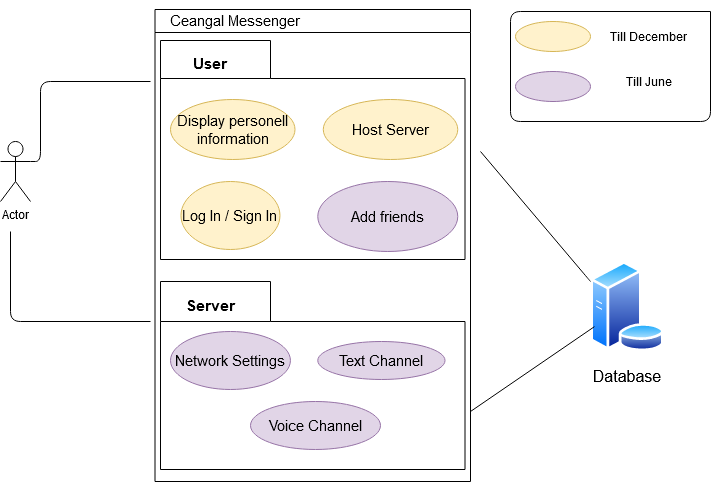

The diagram above was exported from draw.io. Its source (the exported page's mxGraphModel, read from the mxfile embedded in the PNG):
<mxGraphModel dx="1422" dy="763" grid="1" gridSize="10" guides="1" tooltips="1" connect="1" arrows="1" fold="1" page="1" pageScale="1" pageWidth="1169" pageHeight="826" background="#ffffff" math="0" shadow="0">
  <root>
    <mxCell id="0" />
    <mxCell id="1" parent="0" />
    <mxCell id="2" value="" style="swimlane;whiteSpace=wrap;startSize=23;" parent="1" vertex="1">
      <mxGeometry x="164.5" y="128" width="315.5" height="472" as="geometry" />
    </mxCell>
    <mxCell id="8PeZUIdGhGYh7SXMZQBE-57" value="" style="shape=folder;fontStyle=1;spacingTop=10;tabWidth=110;tabHeight=38;tabPosition=left;html=1;strokeColor=#000000;fillColor=none;fontSize=15;" parent="2" vertex="1">
      <mxGeometry x="5.5" y="31" width="304.5" height="219" as="geometry" />
    </mxCell>
    <mxCell id="8PeZUIdGhGYh7SXMZQBE-59" value="User" style="text;align=center;fontStyle=1;verticalAlign=middle;spacingLeft=3;spacingRight=3;strokeColor=none;rotatable=0;points=[[0,0.5],[1,0.5]];portConstraint=eastwest;fillColor=none;fontSize=15;" parent="2" vertex="1">
      <mxGeometry x="15.5" y="40" width="80" height="26" as="geometry" />
    </mxCell>
    <mxCell id="8PeZUIdGhGYh7SXMZQBE-60" value="Display personell information" style="ellipse;whiteSpace=wrap;html=1;strokeColor=#d6b656;fillColor=#fff2cc;fontSize=15;" parent="2" vertex="1">
      <mxGeometry x="15.5" y="90" width="124.5" height="60" as="geometry" />
    </mxCell>
    <mxCell id="8PeZUIdGhGYh7SXMZQBE-61" value="Host Server" style="ellipse;whiteSpace=wrap;html=1;strokeColor=#d6b656;fillColor=#fff2cc;fontSize=15;" parent="2" vertex="1">
      <mxGeometry x="168.28" y="90" width="134.5" height="60" as="geometry" />
    </mxCell>
    <mxCell id="8PeZUIdGhGYh7SXMZQBE-63" value="Add friends" style="ellipse;whiteSpace=wrap;html=1;strokeColor=#9673a6;fillColor=#e1d5e7;fontSize=15;" parent="2" vertex="1">
      <mxGeometry x="162.78" y="172" width="140" height="70" as="geometry" />
    </mxCell>
    <mxCell id="8PeZUIdGhGYh7SXMZQBE-64" value="Log In / Sign In" style="ellipse;whiteSpace=wrap;html=1;strokeColor=#d6b656;fillColor=#fff2cc;fontSize=15;" parent="2" vertex="1">
      <mxGeometry x="25.97" y="172" width="99" height="68" as="geometry" />
    </mxCell>
    <mxCell id="8PeZUIdGhGYh7SXMZQBE-65" value="" style="shape=folder;fontStyle=1;spacingTop=10;tabWidth=110;tabHeight=40;tabPosition=left;html=1;strokeColor=#000000;fillColor=none;fontSize=15;" parent="2" vertex="1">
      <mxGeometry x="5.5" y="272" width="304.5" height="188" as="geometry" />
    </mxCell>
    <mxCell id="8PeZUIdGhGYh7SXMZQBE-66" value="Server" style="text;align=center;fontStyle=1;verticalAlign=middle;spacingLeft=3;spacingRight=3;strokeColor=none;rotatable=0;points=[[0,0.5],[1,0.5]];portConstraint=eastwest;fillColor=none;fontSize=15;" parent="2" vertex="1">
      <mxGeometry x="15.5" y="282" width="80" height="26" as="geometry" />
    </mxCell>
    <mxCell id="8PeZUIdGhGYh7SXMZQBE-68" value="Network Settings" style="ellipse;whiteSpace=wrap;html=1;strokeColor=#9673a6;fillColor=#e1d5e7;fontSize=15;" parent="2" vertex="1">
      <mxGeometry x="15.5" y="322" width="119.94" height="58" as="geometry" />
    </mxCell>
    <mxCell id="8PeZUIdGhGYh7SXMZQBE-74" value="Text Channel" style="ellipse;whiteSpace=wrap;html=1;strokeColor=#9673a6;fillColor=#e1d5e7;fontSize=15;" parent="2" vertex="1">
      <mxGeometry x="162.78" y="332" width="127.25" height="38" as="geometry" />
    </mxCell>
    <mxCell id="8PeZUIdGhGYh7SXMZQBE-87" value="Voice Channel" style="ellipse;whiteSpace=wrap;html=1;strokeColor=#9673a6;fillColor=#e1d5e7;fontSize=15;" parent="2" vertex="1">
      <mxGeometry x="95.5" y="392" width="130" height="48" as="geometry" />
    </mxCell>
    <mxCell id="8PeZUIdGhGYh7SXMZQBE-43" value="Ceangal Messenger" style="text;html=1;align=center;verticalAlign=middle;whiteSpace=wrap;rounded=0;fontSize=15;" parent="2" vertex="1">
      <mxGeometry x="-4.5" y="-9" width="170" height="40" as="geometry" />
    </mxCell>
    <mxCell id="8PeZUIdGhGYh7SXMZQBE-42" value="Actor" style="shape=umlActor;verticalLabelPosition=bottom;verticalAlign=top;html=1;" parent="1" vertex="1">
      <mxGeometry x="10" y="260" width="30" height="60" as="geometry" />
    </mxCell>
    <mxCell id="8PeZUIdGhGYh7SXMZQBE-92" value="" style="aspect=fixed;perimeter=ellipsePerimeter;html=1;align=center;shadow=0;dashed=0;spacingTop=3;image;image=img/lib/active_directory/database_server.svg;strokeColor=#000000;fillColor=none;fontSize=15;" parent="1" vertex="1">
      <mxGeometry x="600" y="380" width="73.8" height="90" as="geometry" />
    </mxCell>
    <mxCell id="HQhvaNcbPtbjdmgJ4FUq-2" value="&lt;font style=&quot;font-size: 16px&quot;&gt;Database&lt;/font&gt;" style="text;html=1;strokeColor=none;fillColor=none;align=center;verticalAlign=middle;whiteSpace=wrap;rounded=0;" parent="1" vertex="1">
      <mxGeometry x="551.9" y="470" width="170" height="50" as="geometry" />
    </mxCell>
    <mxCell id="k9WG4-ij3z9sUu0Sc3Cr-2" value="" style="endArrow=none;html=1;" parent="1" edge="1">
      <mxGeometry width="50" height="50" relative="1" as="geometry">
        <mxPoint x="490" y="270" as="sourcePoint" />
        <mxPoint x="600" y="400" as="targetPoint" />
        <Array as="points">
          <mxPoint x="600" y="400" />
        </Array>
      </mxGeometry>
    </mxCell>
    <mxCell id="k9WG4-ij3z9sUu0Sc3Cr-3" value="" style="endArrow=none;html=1;entryX=0;entryY=0.75;entryDx=0;entryDy=0;" parent="1" target="8PeZUIdGhGYh7SXMZQBE-92" edge="1">
      <mxGeometry width="50" height="50" relative="1" as="geometry">
        <mxPoint x="480" y="530" as="sourcePoint" />
        <mxPoint x="530" y="480" as="targetPoint" />
      </mxGeometry>
    </mxCell>
    <mxCell id="k9WG4-ij3z9sUu0Sc3Cr-4" value="" style="endArrow=none;html=1;exitX=1;exitY=0.3333333333333333;exitDx=0;exitDy=0;exitPerimeter=0;" parent="1" source="8PeZUIdGhGYh7SXMZQBE-42" edge="1">
      <mxGeometry width="50" height="50" relative="1" as="geometry">
        <mxPoint x="50" y="280" as="sourcePoint" />
        <mxPoint x="160" y="200" as="targetPoint" />
        <Array as="points">
          <mxPoint x="50" y="280" />
          <mxPoint x="50" y="200" />
        </Array>
      </mxGeometry>
    </mxCell>
    <mxCell id="k9WG4-ij3z9sUu0Sc3Cr-5" value="" style="endArrow=none;html=1;" parent="1" edge="1">
      <mxGeometry width="50" height="50" relative="1" as="geometry">
        <mxPoint x="20" y="350" as="sourcePoint" />
        <mxPoint x="160" y="440" as="targetPoint" />
        <Array as="points">
          <mxPoint x="20" y="440" />
        </Array>
      </mxGeometry>
    </mxCell>
    <mxCell id="iiKzrQW7Gg1r2haU2FGs-2" value="" style="ellipse;whiteSpace=wrap;html=1;fillColor=#fff2cc;strokeColor=#d6b656;" parent="1" vertex="1">
      <mxGeometry x="525" y="140" width="75" height="30" as="geometry" />
    </mxCell>
    <mxCell id="iiKzrQW7Gg1r2haU2FGs-3" value="" style="ellipse;whiteSpace=wrap;html=1;fillColor=#e1d5e7;strokeColor=#9673a6;" parent="1" vertex="1">
      <mxGeometry x="525" y="190" width="75" height="30" as="geometry" />
    </mxCell>
    <mxCell id="iiKzrQW7Gg1r2haU2FGs-4" value="Till December" style="text;html=1;strokeColor=none;fillColor=none;align=center;verticalAlign=middle;whiteSpace=wrap;rounded=0;" parent="1" vertex="1">
      <mxGeometry x="616.9" y="140" width="83.1" height="30" as="geometry" />
    </mxCell>
    <mxCell id="iiKzrQW7Gg1r2haU2FGs-5" value="Till June" style="text;html=1;strokeColor=none;fillColor=none;align=center;verticalAlign=middle;whiteSpace=wrap;rounded=0;" parent="1" vertex="1">
      <mxGeometry x="622.6800000000001" y="180" width="71.55" height="40" as="geometry" />
    </mxCell>
    <mxCell id="iiKzrQW7Gg1r2haU2FGs-8" value="" style="endArrow=none;html=1;" parent="1" edge="1">
      <mxGeometry width="50" height="50" relative="1" as="geometry">
        <mxPoint x="720" y="130" as="sourcePoint" />
        <mxPoint x="720" y="130" as="targetPoint" />
        <Array as="points">
          <mxPoint x="720" y="240" />
          <mxPoint x="520" y="240" />
          <mxPoint x="520" y="130" />
        </Array>
      </mxGeometry>
    </mxCell>
  </root>
</mxGraphModel>